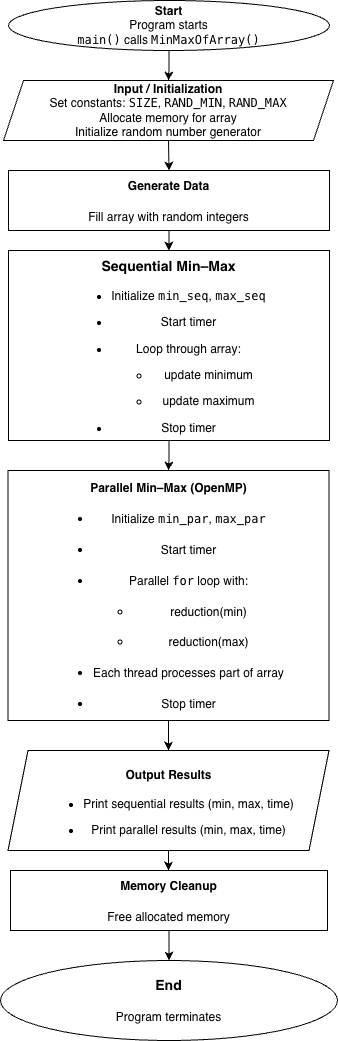

The diagram above was exported from draw.io. Its source (the exported page's mxGraphModel, read from the mxfile embedded in the PNG):
<mxGraphModel dx="1324" dy="711" grid="1" gridSize="10" guides="1" tooltips="1" connect="1" arrows="1" fold="1" page="1" pageScale="1" pageWidth="827" pageHeight="1169" math="0" shadow="0">
  <root>
    <mxCell id="0" />
    <mxCell id="1" parent="0" />
    <mxCell id="0MvJDBJr4B1vcyaqfSII-12" edge="1" parent="1" source="0MvJDBJr4B1vcyaqfSII-1" style="edgeStyle=orthogonalEdgeStyle;rounded=0;orthogonalLoop=1;jettySize=auto;html=1;" target="0MvJDBJr4B1vcyaqfSII-3" value="">
      <mxGeometry relative="1" as="geometry" />
    </mxCell>
    <mxCell id="0MvJDBJr4B1vcyaqfSII-1" parent="1" style="ellipse;whiteSpace=wrap;html=1;" value="&lt;b&gt;&lt;font face=&quot;Helvetica&quot;&gt;Start&lt;/font&gt;&lt;/b&gt;&lt;div&gt;&lt;span style=&quot;background-color: transparent; color: light-dark(rgb(0, 0, 0), rgb(255, 255, 255));&quot;&gt;&lt;font face=&quot;Helvetica&quot;&gt;Program starts&lt;/font&gt;&lt;/span&gt;&lt;/div&gt;&lt;div&gt;&lt;font face=&quot;Helvetica&quot;&gt;&lt;code data-start=&quot;225&quot; data-end=&quot;233&quot; style=&quot;background-color: transparent; color: light-dark(rgb(0, 0, 0), rgb(255, 255, 255));&quot;&gt;main()&lt;/code&gt;&lt;span style=&quot;background-color: transparent; color: light-dark(rgb(0, 0, 0), rgb(255, 255, 255));&quot;&gt; calls &lt;/span&gt;&lt;code data-start=&quot;240&quot; data-end=&quot;257&quot; style=&quot;background-color: transparent; color: light-dark(rgb(0, 0, 0), rgb(255, 255, 255));&quot;&gt;MinMaxOfArray()&lt;/code&gt;&lt;/font&gt;&lt;/div&gt;" vertex="1">
      <mxGeometry height="50" width="321" x="249" y="10" as="geometry" />
    </mxCell>
    <mxCell id="0MvJDBJr4B1vcyaqfSII-3" parent="1" style="shape=parallelogram;perimeter=parallelogramPerimeter;whiteSpace=wrap;html=1;fixedSize=1;" value="&lt;b&gt;&lt;font&gt;Input / Initialization&lt;/font&gt;&lt;/b&gt;&lt;div&gt;&lt;font&gt;&lt;span style=&quot;background-color: transparent; color: light-dark(rgb(0, 0, 0), rgb(255, 255, 255));&quot;&gt;Set constants: &lt;/span&gt;&lt;code data-start=&quot;328&quot; data-end=&quot;334&quot; style=&quot;background-color: transparent; color: light-dark(rgb(0, 0, 0), rgb(255, 255, 255));&quot;&gt;SIZE&lt;/code&gt;&lt;span style=&quot;background-color: transparent; color: light-dark(rgb(0, 0, 0), rgb(255, 255, 255));&quot;&gt;, &lt;/span&gt;&lt;code data-start=&quot;336&quot; data-end=&quot;346&quot; style=&quot;background-color: transparent; color: light-dark(rgb(0, 0, 0), rgb(255, 255, 255));&quot;&gt;RAND_MIN&lt;/code&gt;&lt;span style=&quot;background-color: transparent; color: light-dark(rgb(0, 0, 0), rgb(255, 255, 255));&quot;&gt;, &lt;/span&gt;&lt;code data-start=&quot;348&quot; data-end=&quot;358&quot; style=&quot;background-color: transparent; color: light-dark(rgb(0, 0, 0), rgb(255, 255, 255));&quot;&gt;RAND_MAX&lt;/code&gt;&lt;/font&gt;&lt;/div&gt;&lt;div&gt;&lt;span style=&quot;background-color: transparent; color: light-dark(rgb(0, 0, 0), rgb(255, 255, 255));&quot;&gt;&lt;font&gt;Allocate memory for array&lt;/font&gt;&lt;/span&gt;&lt;/div&gt;&lt;div&gt;&lt;span style=&quot;background-color: transparent; color: light-dark(rgb(0, 0, 0), rgb(255, 255, 255));&quot;&gt;&lt;font&gt;Initialize random number generator&lt;/font&gt;&lt;/span&gt;&lt;/div&gt;" vertex="1">
      <mxGeometry height="60" width="330" x="244" y="90" as="geometry" />
    </mxCell>
    <mxCell id="0MvJDBJr4B1vcyaqfSII-17" edge="1" parent="1" source="0MvJDBJr4B1vcyaqfSII-4" style="edgeStyle=orthogonalEdgeStyle;rounded=0;orthogonalLoop=1;jettySize=auto;html=1;" target="0MvJDBJr4B1vcyaqfSII-5" value="">
      <mxGeometry relative="1" as="geometry" />
    </mxCell>
    <mxCell id="0MvJDBJr4B1vcyaqfSII-4" parent="1" style="rounded=0;whiteSpace=wrap;html=1;" value="&lt;h3 data-start=&quot;430&quot; data-end=&quot;463&quot;&gt;&lt;strong data-start=&quot;434&quot; data-end=&quot;463&quot;&gt;&lt;font style=&quot;font-size: 12px;&quot;&gt;Generate Data&lt;/font&gt;&lt;/strong&gt;&lt;/h3&gt;&lt;h3 data-start=&quot;430&quot; data-end=&quot;463&quot;&gt;&lt;span style=&quot;background-color: transparent; color: light-dark(rgb(0, 0, 0), rgb(255, 255, 255)); font-weight: normal;&quot;&gt;&lt;font style=&quot;font-size: 12px;&quot;&gt;Fill array with random integers&lt;/font&gt;&lt;/span&gt;&lt;/h3&gt;" vertex="1">
      <mxGeometry height="60" width="321" x="249" y="180" as="geometry" />
    </mxCell>
    <mxCell id="0MvJDBJr4B1vcyaqfSII-18" edge="1" parent="1" source="0MvJDBJr4B1vcyaqfSII-5" style="edgeStyle=orthogonalEdgeStyle;rounded=0;orthogonalLoop=1;jettySize=auto;html=1;" target="0MvJDBJr4B1vcyaqfSII-6" value="">
      <mxGeometry relative="1" as="geometry" />
    </mxCell>
    <mxCell id="0MvJDBJr4B1vcyaqfSII-5" parent="1" style="rounded=0;whiteSpace=wrap;html=1;" value="&lt;h3 data-start=&quot;504&quot; data-end=&quot;542&quot;&gt;&lt;strong data-start=&quot;508&quot; data-end=&quot;542&quot;&gt;&lt;font face=&quot;Helvetica&quot;&gt;Sequential Min–Max&lt;/font&gt;&lt;/strong&gt;&lt;/h3&gt;&lt;ul data-start=&quot;543&quot; data-end=&quot;663&quot;&gt;&lt;li data-start=&quot;543&quot; data-end=&quot;576&quot;&gt;&lt;p data-start=&quot;545&quot; data-end=&quot;576&quot;&gt;&lt;font face=&quot;Helvetica&quot;&gt;Initialize &lt;code data-start=&quot;556&quot; data-end=&quot;565&quot;&gt;min_seq&lt;/code&gt;, &lt;code data-start=&quot;567&quot; data-end=&quot;576&quot;&gt;max_seq&lt;/code&gt;&lt;/font&gt;&lt;/p&gt;&lt;/li&gt;&lt;li data-start=&quot;577&quot; data-end=&quot;590&quot;&gt;&lt;p data-start=&quot;579&quot; data-end=&quot;590&quot;&gt;&lt;font face=&quot;Helvetica&quot;&gt;Start timer&lt;/font&gt;&lt;/p&gt;&lt;/li&gt;&lt;li data-start=&quot;591&quot; data-end=&quot;650&quot;&gt;&lt;p data-start=&quot;593&quot; data-end=&quot;612&quot;&gt;&lt;font face=&quot;Helvetica&quot;&gt;Loop through array:&lt;/font&gt;&lt;/p&gt;&lt;ul data-start=&quot;615&quot; data-end=&quot;650&quot;&gt;&lt;li data-start=&quot;615&quot; data-end=&quot;631&quot;&gt;&lt;p data-start=&quot;617&quot; data-end=&quot;631&quot;&gt;&lt;font face=&quot;Helvetica&quot;&gt;update minimum&lt;/font&gt;&lt;/p&gt;&lt;/li&gt;&lt;li data-start=&quot;634&quot; data-end=&quot;650&quot;&gt;&lt;p data-start=&quot;636&quot; data-end=&quot;650&quot;&gt;&lt;font face=&quot;Helvetica&quot;&gt;update maximum&lt;/font&gt;&lt;/p&gt;&lt;/li&gt;&lt;/ul&gt;&lt;/li&gt;&lt;li data-start=&quot;651&quot; data-end=&quot;663&quot;&gt;&lt;p data-start=&quot;653&quot; data-end=&quot;663&quot;&gt;&lt;font face=&quot;Helvetica&quot;&gt;Stop timer&lt;/font&gt;&lt;/p&gt;&lt;/li&gt;&lt;/ul&gt;" vertex="1">
      <mxGeometry height="190" width="321" x="249" y="260" as="geometry" />
    </mxCell>
    <mxCell id="0MvJDBJr4B1vcyaqfSII-19" edge="1" parent="1" source="0MvJDBJr4B1vcyaqfSII-6" style="edgeStyle=orthogonalEdgeStyle;rounded=0;orthogonalLoop=1;jettySize=auto;html=1;" target="0MvJDBJr4B1vcyaqfSII-7" value="">
      <mxGeometry relative="1" as="geometry" />
    </mxCell>
    <mxCell id="0MvJDBJr4B1vcyaqfSII-6" parent="1" style="rounded=0;whiteSpace=wrap;html=1;" value="&lt;h3 data-start=&quot;670&quot; data-end=&quot;715&quot;&gt;&lt;span data-start=&quot;674&quot; data-end=&quot;715&quot; style=&quot;&quot;&gt;&lt;font face=&quot;Helvetica&quot; style=&quot;font-size: 12px;&quot;&gt;Parallel Min–Max (OpenMP)&lt;/font&gt;&lt;/span&gt;&lt;/h3&gt;&lt;h3 data-start=&quot;504&quot; data-end=&quot;542&quot;&gt;&lt;ul data-start=&quot;716&quot; data-end=&quot;884&quot;&gt;&lt;li data-start=&quot;716&quot; data-end=&quot;749&quot;&gt;&lt;p data-start=&quot;718&quot; data-end=&quot;749&quot;&gt;&lt;span style=&quot;font-weight: normal;&quot;&gt;&lt;font face=&quot;Helvetica&quot; style=&quot;font-size: 12px;&quot;&gt;Initialize &lt;code data-start=&quot;729&quot; data-end=&quot;738&quot;&gt;min_par&lt;/code&gt;, &lt;code data-start=&quot;740&quot; data-end=&quot;749&quot;&gt;max_par&lt;/code&gt;&lt;/font&gt;&lt;/span&gt;&lt;/p&gt;&lt;/li&gt;&lt;li data-start=&quot;750&quot; data-end=&quot;763&quot;&gt;&lt;p data-start=&quot;752&quot; data-end=&quot;763&quot;&gt;&lt;span style=&quot;font-weight: normal;&quot;&gt;&lt;font face=&quot;Helvetica&quot; style=&quot;font-size: 12px;&quot;&gt;Start timer&lt;/font&gt;&lt;/span&gt;&lt;/p&gt;&lt;/li&gt;&lt;li data-start=&quot;764&quot; data-end=&quot;833&quot;&gt;&lt;p data-start=&quot;766&quot; data-end=&quot;791&quot;&gt;&lt;span style=&quot;font-weight: normal;&quot;&gt;&lt;font face=&quot;Helvetica&quot; style=&quot;font-size: 12px;&quot;&gt;Parallel &lt;code data-start=&quot;775&quot; data-end=&quot;780&quot;&gt;for&lt;/code&gt; loop with:&lt;/font&gt;&lt;/span&gt;&lt;/p&gt;&lt;ul data-start=&quot;794&quot; data-end=&quot;833&quot;&gt;&lt;li data-start=&quot;794&quot; data-end=&quot;812&quot;&gt;&lt;p data-start=&quot;796&quot; data-end=&quot;812&quot;&gt;&lt;code data-start=&quot;796&quot; data-end=&quot;812&quot; style=&quot;font-weight: normal;&quot;&gt;&lt;font face=&quot;Helvetica&quot; style=&quot;font-size: 12px;&quot;&gt;reduction(min)&lt;/font&gt;&lt;/code&gt;&lt;/p&gt;&lt;/li&gt;&lt;li data-start=&quot;815&quot; data-end=&quot;833&quot;&gt;&lt;p data-start=&quot;817&quot; data-end=&quot;833&quot;&gt;&lt;code data-start=&quot;817&quot; data-end=&quot;833&quot; style=&quot;font-weight: normal;&quot;&gt;&lt;font face=&quot;Helvetica&quot; style=&quot;font-size: 12px;&quot;&gt;reduction(max)&lt;/font&gt;&lt;/code&gt;&lt;/p&gt;&lt;/li&gt;&lt;/ul&gt;&lt;/li&gt;&lt;li data-start=&quot;834&quot; data-end=&quot;871&quot;&gt;&lt;p data-start=&quot;836&quot; data-end=&quot;871&quot;&gt;&lt;span style=&quot;font-weight: normal;&quot;&gt;&lt;font face=&quot;Helvetica&quot; style=&quot;font-size: 12px;&quot;&gt;Each thread processes part of array&lt;/font&gt;&lt;/span&gt;&lt;/p&gt;&lt;/li&gt;&lt;li data-start=&quot;872&quot; data-end=&quot;884&quot;&gt;&lt;p data-start=&quot;874&quot; data-end=&quot;884&quot;&gt;&lt;span style=&quot;font-weight: normal;&quot;&gt;&lt;font face=&quot;Helvetica&quot; style=&quot;font-size: 12px;&quot;&gt;Stop timer&lt;/font&gt;&lt;/span&gt;&lt;/p&gt;&lt;/li&gt;&lt;/ul&gt;&lt;/h3&gt;" vertex="1">
      <mxGeometry height="250" width="321" x="248.5" y="480" as="geometry" />
    </mxCell>
    <mxCell id="0MvJDBJr4B1vcyaqfSII-21" edge="1" parent="1" source="0MvJDBJr4B1vcyaqfSII-7" style="edgeStyle=orthogonalEdgeStyle;rounded=0;orthogonalLoop=1;jettySize=auto;html=1;" target="0MvJDBJr4B1vcyaqfSII-8" value="">
      <mxGeometry relative="1" as="geometry" />
    </mxCell>
    <mxCell id="0MvJDBJr4B1vcyaqfSII-7" parent="1" style="shape=parallelogram;perimeter=parallelogramPerimeter;whiteSpace=wrap;html=1;fixedSize=1;" value="&lt;h3 data-start=&quot;891&quot; data-end=&quot;929&quot;&gt;&lt;strong data-start=&quot;895&quot; data-end=&quot;929&quot;&gt;&lt;font face=&quot;Helvetica&quot; style=&quot;font-size: 12px;&quot;&gt;Output Results&lt;/font&gt;&lt;/strong&gt;&lt;/h3&gt;&lt;ul data-start=&quot;930&quot; data-end=&quot;1015&quot;&gt;&lt;li data-start=&quot;930&quot; data-end=&quot;973&quot;&gt;&lt;p data-start=&quot;932&quot; data-end=&quot;973&quot;&gt;&lt;font face=&quot;Helvetica&quot;&gt;Print sequential results (min, max, time)&lt;/font&gt;&lt;/p&gt;&lt;/li&gt;&lt;li data-start=&quot;974&quot; data-end=&quot;1015&quot;&gt;&lt;p data-start=&quot;976&quot; data-end=&quot;1015&quot;&gt;&lt;font face=&quot;Helvetica&quot;&gt;Print parallel results (min, max, time)&lt;/font&gt;&lt;/p&gt;&lt;/li&gt;&lt;/ul&gt;" vertex="1">
      <mxGeometry height="100" width="321" x="248.5" y="760" as="geometry" />
    </mxCell>
    <mxCell id="0MvJDBJr4B1vcyaqfSII-22" edge="1" parent="1" source="0MvJDBJr4B1vcyaqfSII-8" style="edgeStyle=orthogonalEdgeStyle;rounded=0;orthogonalLoop=1;jettySize=auto;html=1;" target="0MvJDBJr4B1vcyaqfSII-9" value="">
      <mxGeometry relative="1" as="geometry" />
    </mxCell>
    <mxCell id="0MvJDBJr4B1vcyaqfSII-8" parent="1" style="rounded=0;whiteSpace=wrap;html=1;" value="&lt;h3 data-start=&quot;1022&quot; data-end=&quot;1056&quot;&gt;&lt;strong data-start=&quot;1026&quot; data-end=&quot;1056&quot;&gt;&lt;font face=&quot;Helvetica&quot; style=&quot;font-size: 12px;&quot;&gt;Memory Cleanup&lt;/font&gt;&lt;/strong&gt;&lt;/h3&gt;&lt;h3 data-start=&quot;1022&quot; data-end=&quot;1056&quot;&gt;&lt;span style=&quot;background-color: transparent; color: light-dark(rgb(0, 0, 0), rgb(255, 255, 255)); font-size: 12px; font-weight: normal;&quot;&gt;Free allocated memory&lt;/span&gt;&lt;/h3&gt;" vertex="1">
      <mxGeometry height="60" width="317" x="251" y="880" as="geometry" />
    </mxCell>
    <mxCell id="0MvJDBJr4B1vcyaqfSII-9" parent="1" style="ellipse;whiteSpace=wrap;html=1;" value="&lt;h3 data-start=&quot;1087&quot; data-end=&quot;1105&quot;&gt;&lt;strong data-start=&quot;1091&quot; data-end=&quot;1105&quot;&gt;&lt;font face=&quot;Helvetica&quot;&gt;End&lt;/font&gt;&lt;/strong&gt;&lt;/h3&gt;&lt;h3 data-start=&quot;1087&quot; data-end=&quot;1105&quot;&gt;&lt;span style=&quot;background-color: transparent; color: light-dark(rgb(0, 0, 0), rgb(255, 255, 255)); font-size: 12px; font-weight: normal;&quot;&gt;Program terminates&lt;/span&gt;&lt;/h3&gt;" vertex="1">
      <mxGeometry height="80" width="337" x="241" y="970" as="geometry" />
    </mxCell>
    <mxCell id="0MvJDBJr4B1vcyaqfSII-16" edge="1" parent="1" source="0MvJDBJr4B1vcyaqfSII-3" style="endArrow=classic;html=1;rounded=0;entryX=0.5;entryY=0;entryDx=0;entryDy=0;exitX=0.5;exitY=1;exitDx=0;exitDy=0;" target="0MvJDBJr4B1vcyaqfSII-4" value="">
      <mxGeometry height="50" relative="1" width="50" as="geometry">
        <mxPoint x="360" y="230" as="sourcePoint" />
        <mxPoint x="410" y="180" as="targetPoint" />
      </mxGeometry>
    </mxCell>
  </root>
</mxGraphModel>